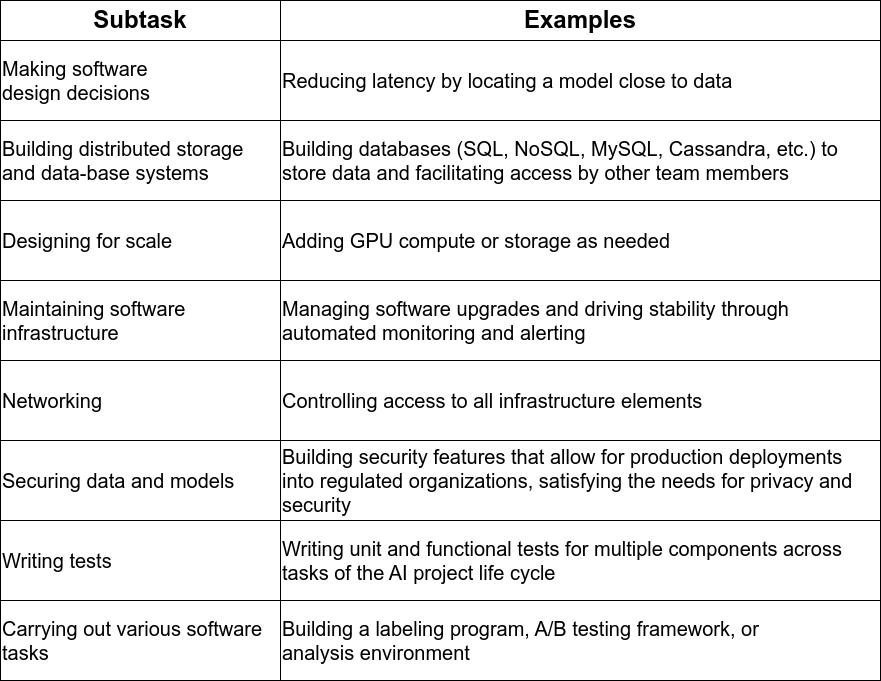

The diagram above was exported from draw.io. Its source (the exported page's mxGraphModel, read from the mxfile embedded in the PNG):
<mxGraphModel dx="1094" dy="751" grid="1" gridSize="10" guides="1" tooltips="1" connect="1" arrows="1" fold="1" page="1" pageScale="1" pageWidth="850" pageHeight="1100" math="0" shadow="0">
  <root>
    <mxCell id="0" />
    <mxCell id="1" parent="0" />
    <mxCell id="xU4h20hbTxDMK2GKIfe2-1" value="&lt;font style=&quot;font-size: 24px;&quot;&gt;Subtask&lt;/font&gt;" style="rounded=0;whiteSpace=wrap;html=1;fillColor=none;fontSize=24;fontStyle=1" vertex="1" parent="1">
      <mxGeometry x="40" y="40" width="280" height="40" as="geometry" />
    </mxCell>
    <mxCell id="xU4h20hbTxDMK2GKIfe2-2" value="&lt;font style=&quot;font-size: 24px;&quot;&gt;Examples&lt;/font&gt;" style="rounded=0;whiteSpace=wrap;html=1;fillColor=none;fontSize=24;fontStyle=1" vertex="1" parent="1">
      <mxGeometry x="320" y="40" width="600" height="40" as="geometry" />
    </mxCell>
    <mxCell id="xU4h20hbTxDMK2GKIfe2-4" value="&lt;div style=&quot;font-size: 20px;&quot;&gt;&lt;font style=&quot;font-size: 20px;&quot;&gt;Making software design&amp;nbsp;&lt;span style=&quot;background-color: initial; font-size: 20px;&quot;&gt;decisions&lt;/span&gt;&lt;/font&gt;&lt;/div&gt;" style="rounded=0;whiteSpace=wrap;html=1;align=left;fontSize=20;fillColor=none;" vertex="1" parent="1">
      <mxGeometry x="40" y="80" width="280" height="80" as="geometry" />
    </mxCell>
    <mxCell id="xU4h20hbTxDMK2GKIfe2-5" value="&lt;font style=&quot;font-size: 20px;&quot;&gt;Reducing latency by locating a model close to data&lt;/font&gt;" style="rounded=0;whiteSpace=wrap;html=1;align=left;fontSize=20;fillColor=none;" vertex="1" parent="1">
      <mxGeometry x="320" y="80" width="600" height="80" as="geometry" />
    </mxCell>
    <mxCell id="xU4h20hbTxDMK2GKIfe2-7" value="&lt;div style=&quot;font-size: 20px;&quot;&gt;&lt;font style=&quot;font-size: 20px;&quot;&gt;Building&amp;nbsp;&lt;span style=&quot;font-size: 20px;&quot;&gt;distributed storage and data-&lt;/span&gt;&lt;span style=&quot;font-size: 20px;&quot;&gt;base systems&lt;/span&gt;&lt;/font&gt;&lt;/div&gt;" style="rounded=0;html=1;fontSize=20;align=left;labelBackgroundColor=none;fillColor=none;whiteSpace=wrap;" vertex="1" parent="1">
      <mxGeometry x="40" y="160" width="280" height="80" as="geometry" />
    </mxCell>
    <mxCell id="xU4h20hbTxDMK2GKIfe2-8" value="&lt;div&gt;Building databases (SQL, NoSQL, MySQL, Cassandra, etc.) to store data&amp;nbsp;&lt;span style=&quot;background-color: initial;&quot;&gt;and facilitating access by other team members&lt;/span&gt;&lt;/div&gt;" style="rounded=0;html=1;fontSize=20;align=left;labelBackgroundColor=none;fillColor=none;whiteSpace=wrap;" vertex="1" parent="1">
      <mxGeometry x="320" y="160" width="600" height="80" as="geometry" />
    </mxCell>
    <mxCell id="xU4h20hbTxDMK2GKIfe2-9" value="Designing for scale" style="rounded=0;html=1;fontSize=20;align=left;labelBackgroundColor=none;fillColor=none;whiteSpace=wrap;" vertex="1" parent="1">
      <mxGeometry x="40" y="240" width="280" height="80" as="geometry" />
    </mxCell>
    <mxCell id="xU4h20hbTxDMK2GKIfe2-10" value="Adding GPU compute or storage as needed" style="rounded=0;html=1;fontSize=20;align=left;labelBackgroundColor=none;fillColor=none;whiteSpace=wrap;" vertex="1" parent="1">
      <mxGeometry x="320" y="240" width="600" height="80" as="geometry" />
    </mxCell>
    <mxCell id="xU4h20hbTxDMK2GKIfe2-11" value="Maintaining software infrastructure" style="rounded=0;html=1;fontSize=20;align=left;labelBackgroundColor=none;fillColor=none;whiteSpace=wrap;" vertex="1" parent="1">
      <mxGeometry x="40" y="320" width="280" height="80" as="geometry" />
    </mxCell>
    <mxCell id="xU4h20hbTxDMK2GKIfe2-12" value="&lt;div&gt;Managing software upgrades and driving stability through automated&amp;nbsp;&lt;span style=&quot;background-color: initial;&quot;&gt;monitoring and alerting&lt;/span&gt;&lt;/div&gt;" style="rounded=0;html=1;fontSize=20;align=left;labelBackgroundColor=none;fillColor=none;whiteSpace=wrap;" vertex="1" parent="1">
      <mxGeometry x="320" y="320" width="600" height="80" as="geometry" />
    </mxCell>
    <mxCell id="xU4h20hbTxDMK2GKIfe2-13" value="Networking" style="rounded=0;html=1;fontSize=20;align=left;labelBackgroundColor=none;fillColor=none;whiteSpace=wrap;" vertex="1" parent="1">
      <mxGeometry x="40" y="400" width="280" height="80" as="geometry" />
    </mxCell>
    <mxCell id="xU4h20hbTxDMK2GKIfe2-14" value="Controlling access to all infrastructure elements" style="rounded=0;html=1;fontSize=20;align=left;labelBackgroundColor=none;fillColor=none;whiteSpace=wrap;" vertex="1" parent="1">
      <mxGeometry x="320" y="400" width="600" height="80" as="geometry" />
    </mxCell>
    <mxCell id="xU4h20hbTxDMK2GKIfe2-15" value="Securing data and models" style="rounded=0;html=1;fontSize=20;align=left;labelBackgroundColor=none;fillColor=none;whiteSpace=wrap;" vertex="1" parent="1">
      <mxGeometry x="40" y="480" width="280" height="80" as="geometry" />
    </mxCell>
    <mxCell id="xU4h20hbTxDMK2GKIfe2-16" value="&lt;div&gt;Building security features that allow for production deployments into&amp;nbsp;&lt;span style=&quot;background-color: initial;&quot;&gt;regulated organizations, satisfying the needs for privacy and security&lt;/span&gt;&lt;/div&gt;" style="rounded=0;html=1;fontSize=20;align=left;labelBackgroundColor=none;fillColor=none;whiteSpace=wrap;" vertex="1" parent="1">
      <mxGeometry x="320" y="480" width="600" height="80" as="geometry" />
    </mxCell>
    <mxCell id="xU4h20hbTxDMK2GKIfe2-17" value="Writing tests" style="rounded=0;html=1;fontSize=20;align=left;labelBackgroundColor=none;fillColor=none;whiteSpace=wrap;" vertex="1" parent="1">
      <mxGeometry x="40" y="560" width="280" height="80" as="geometry" />
    </mxCell>
    <mxCell id="xU4h20hbTxDMK2GKIfe2-18" value="&lt;div&gt;Writing unit and functional tests for multiple components across tasks&amp;nbsp;&lt;span style=&quot;background-color: initial;&quot;&gt;of the AI project life cycle&lt;/span&gt;&lt;/div&gt;" style="rounded=0;html=1;fontSize=20;align=left;labelBackgroundColor=none;fillColor=none;whiteSpace=wrap;" vertex="1" parent="1">
      <mxGeometry x="320" y="560" width="600" height="80" as="geometry" />
    </mxCell>
    <mxCell id="xU4h20hbTxDMK2GKIfe2-19" value="&lt;div&gt;Carrying out&amp;nbsp;&lt;span style=&quot;background-color: initial;&quot;&gt;various software tasks&lt;/span&gt;&lt;/div&gt;" style="rounded=0;html=1;fontSize=20;align=left;labelBackgroundColor=none;fillColor=none;whiteSpace=wrap;" vertex="1" parent="1">
      <mxGeometry x="40" y="640" width="280" height="80" as="geometry" />
    </mxCell>
    <mxCell id="xU4h20hbTxDMK2GKIfe2-20" value="&lt;div&gt;Building a labeling program, A/B testing framework, or analysis&amp;nbsp;&lt;span style=&quot;background-color: initial;&quot;&gt;environment&lt;/span&gt;&lt;/div&gt;" style="rounded=0;html=1;fontSize=20;align=left;labelBackgroundColor=none;fillColor=none;whiteSpace=wrap;" vertex="1" parent="1">
      <mxGeometry x="320" y="640" width="600" height="80" as="geometry" />
    </mxCell>
  </root>
</mxGraphModel>